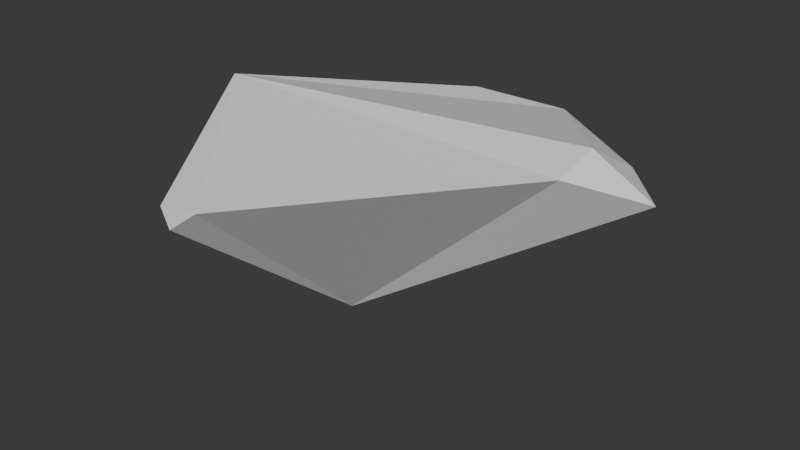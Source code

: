 # Source: shard-morph.blend  (saved by Blender 4.0.36; exported with 4.5.12 LTS)
import bpy
from mathutils import Matrix  # noqa: F401  (used for matrix-valued properties, if any)

bpy.ops.wm.read_factory_settings(use_empty=True)
scene = bpy.context.scene
scene.name = 'Scene'

# ---- collections
col_collection = bpy.data.collections.new('Collection'); scene.collection.children.link(col_collection)

# ---- world
world_world = bpy.data.worlds.new('World'); scene.world = world_world
world_world.use_nodes = True; world_world.node_tree.nodes.clear()
_N = world_world.node_tree.nodes; _L = world_world.node_tree.links
n0 = _N.new('ShaderNodeOutputWorld'); n0.name = 'World Output'; n0.location = (300, 300)
n1 = _N.new('ShaderNodeBackground'); n1.name = 'Background'; n1.location = (10, 300)
n1.inputs[0].default_value = (0.05088, 0.05088, 0.05088, 1.0)
_L.new(n1.outputs[0], n0.inputs[0])
n0.is_active_output = True
world_world.color = (0.05088, 0.05088, 0.05088)
world_world.use_sun_shadow = False
world_world.sun_shadow_jitter_overblur = 0.0

# ---- meshes
me_cone_001 = bpy.data.meshes.new('Cone.001')
me_cone_001.from_pydata([(6.098, -0.08284, -3.324), (-3.311, -0.1545, -3.31), (-0.2644, -0.1545, 0.9324), (-0.3236, 3.545, -2.541), (-0.9119, 3.652, -2.09), (-1.286, 3.509, -2.378), (4.734, 0.509, -3.574), (5.091, -1.16, -3.323), (4.933, -0.08284, -3.967), (1.99, -4.088, -2.691), (1.088, -3.74, -1.635), (0.1354, -3.685, -2.847)], [], [(4, 2, 0, 6, 3), (10, 2, 1, 11), (1, 2, 4, 5), (8, 1, 5, 3, 6), (4, 3, 5), (0, 8, 6), (0, 7, 8), (7, 9, 11, 1, 8), (9, 10, 11), (0, 2, 10, 9, 7)])
_uv = me_cone_001.uv_layers.new(name='UVMap')
_uv.uv.foreach_set('vector', [0.25, 0.37, 0.25, 0.25, 0.49, 0.25, 0.43, 0.31, 0.37, 0.37, 0.25, 0.13, 0.25, 0.25, 0.01, 0.25, 0.13, 0.13, 0.1161, 0.2634, 0.3041, 6.09e-05, 0.3638, 0.262, 0.3382, 0.2656, 0.3192, 0.6586, 0.1161, 0.2634, 0.3382, 0.2656, 0.3707, 0.3097, 0.3473, 0.6306, 0.3638, 0.262, 0.3707, 0.3097, 0.3382, 0.2656, 0.3707, 0.7082, 0.3192, 0.6586, 0.3473, 0.6306, 0.99, 0.25, 0.87, 0.13, 0.75, 0.25, 0.2757, 0.6998, 0.1117, 0.6752, 6.091e-05, 0.6463, 0.1161, 0.2634, 0.3192, 0.6586, 0.1117, 0.6752, 0.03012, 0.7146, 6.091e-05, 0.6463, 0.3549, 0.718, 0.04151, 0.9999, 0.03012, 0.7146, 0.1117, 0.6752, 0.2757, 0.6998])
me_cone_001.update()

# ---- objects
ob_shape = bpy.data.objects.new('Shape', me_cone_001)

# ---- transforms, parenting, visibility, modifiers, constraints
ob_shape.location = (0.0, 0.4657, -1.395)
ob_shape.rotation_euler = (3.142, 0.0, 0.0)

# ---- collection membership
col_collection.objects.link(ob_shape)

# ---- scene / render settings (as saved in the file)
scene.frame_start = 1; scene.frame_end = 250; scene.frame_set(16)
scene.render.engine = 'BLENDER_EEVEE_NEXT'
scene.cycles.sampling_pattern = 'TABULATED_SOBOL'
bpy.context.view_layer.update()

# ---- added for rendering (the .blend has no active camera and no usable light): camera, sun
cam_auto = bpy.data.cameras.new('AutoCamera')
cam_auto.lens = 50.0
cam_auto.sensor_width = 36.0
cam_auto.clip_end = 1000.0
ob_auto_camera = bpy.data.objects.new('AutoCamera', cam_auto)
scene.collection.objects.link(ob_auto_camera)
ob_auto_camera.location = (12.7822, -13.5255, 9.34981)
ob_auto_camera.rotation_euler = (1.09748, -7.21219e-08, 0.694738)
scene.camera = ob_auto_camera
light_auto_sun = bpy.data.lights.new('AutoSun', 'SUN')
light_auto_sun.energy = 3.0
light_auto_sun.angle = 0.0523599
ob_auto_sun = bpy.data.objects.new('AutoSun', light_auto_sun)
scene.collection.objects.link(ob_auto_sun)
ob_auto_sun.rotation_euler = (0.872665, 0.174533, 0.523599)
bpy.context.view_layer.update()
